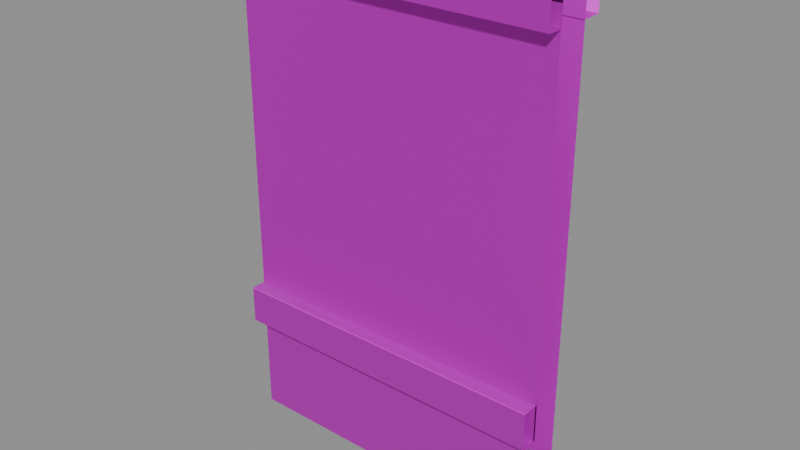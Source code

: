 # Source: Wall_Plaster_Straight_Base.blend  (saved by Blender 5.2.45; exported with 4.5.12 LTS)
import bpy
from mathutils import Matrix  # noqa: F401  (used for matrix-valued properties, if any)

bpy.ops.wm.read_factory_settings(use_empty=True)
scene = bpy.context.scene
scene.name = 'Scene'

# ---- images (referenced by path relative to the original .blend; pixels are not part of the script)
import os
ASSET_DIR = os.environ.get("B2B_ASSET_DIR", "")  # directory of the original .blend (textures are referenced by path, not embedded)
HERE = os.path.dirname(os.path.abspath(__file__))  # packed textures are extracted next to this script under _unpacked/

def load_image(name, relpath, width, height, colorspace="sRGB"):
    """Load a texture the original file referenced (path relative to the .blend, or extracted next to this script)."""
    p = next((c for c in (os.path.join(HERE, relpath), os.path.join(ASSET_DIR, relpath)) if relpath and os.path.exists(c)), "")
    if p:
        img = bpy.data.images.load(p, check_existing=True)
        img.name = name
    else:  # same state as the original file: an image datablock whose file is absent (Cycles renders it pink)
        img = bpy.data.images.new(name, width, height)
        img.source = "FILE"
        img.filepath = "//" + (relpath or name)
    img.colorspace_settings.name = colorspace
    return img
img_t_woodtrim_basecolor_png = load_image('T_WoodTrim_BaseColor.png', 'T_WoodTrim_BaseColor.png', 1024, 1024, 'sRGB')
img_t_woodtrim_roughness_png = load_image('T_WoodTrim_Roughness.png', 'T_WoodTrim_Roughness.png', 1024, 1024, 'sRGB')
img_t_woodtrim_normal_png = load_image('T_WoodTrim_Normal.png', 'T_WoodTrim_Normal.png', 1024, 1024, 'sRGB')
img_t_plaster_basecolor_png = load_image('T_Plaster_BaseColor.png', 'T_Plaster_BaseColor.png', 1024, 1024, 'sRGB')
img_t_plaster_normal_png = load_image('T_Plaster_Normal.png', 'T_Plaster_Normal.png', 1024, 1024, 'sRGB')
img_t_brick_basecolor_png = load_image('T_Brick_BaseColor.png', 'T_Brick_BaseColor.png', 1024, 1024, 'sRGB')
img_t_brick_roughness_png = load_image('T_Brick_Roughness.png', 'T_Brick_Roughness.png', 1024, 1024, 'sRGB')
img_t_brick_normal_png = load_image('T_Brick_Normal.png', 'T_Brick_Normal.png', 1024, 1024, 'sRGB')

# ---- materials (node trees are filled in below, after node groups)
mat_mi_woodtrim = bpy.data.materials.new('MI_WoodTrim')
mat_mi_woodtrim.roughness = 0.0
mat_mi_plaster = bpy.data.materials.new('MI_Plaster')
mat_mi_plaster.roughness = 0.5
mat_mi_brick = bpy.data.materials.new('MI_Brick')
mat_mi_brick.roughness = 0.0

# ---- material node trees
mat_mi_woodtrim.use_nodes = True; mat_mi_woodtrim.node_tree.nodes.clear()
_N = mat_mi_woodtrim.node_tree.nodes; _L = mat_mi_woodtrim.node_tree.links
n0 = _N.new('ShaderNodeBsdfPrincipled'); n0.name = 'Principled BSDF'; n0.location = (0, 300)
n0.inputs[3].default_value = 1.45
n0.inputs[10].default_value = 0.005
n0.inputs[27].default_value = (0.0, 0.0, 0.0, 1.0)
n0.inputs[28].default_value = 1.0
n1 = _N.new('ShaderNodeOutputMaterial'); n1.name = 'Material Output'; n1.location = (280, 300)
n2 = _N.new('ShaderNodeTexImage'); n2.name = 'Image Texture'; n2.location = (-480, 300)
n2.image = img_t_woodtrim_basecolor_png
n3 = _N.new('ShaderNodeTexImage'); n3.name = 'Image Texture.001'; n3.location = (-480, 0)
n3.image = img_t_woodtrim_roughness_png
n4 = _N.new('ShaderNodeTexImage'); n4.name = 'Image Texture.002'; n4.location = (-480, -300)
n4.image = img_t_woodtrim_normal_png
n5 = _N.new('ShaderNodeNormalMap'); n5.name = 'Normal Map'; n5.location = (-200, -300)
n5.width = 160
_L.new(n2.outputs[0], n0.inputs[0])
_L.new(n3.outputs[0], n0.inputs[2])
_L.new(n4.outputs[0], n5.inputs[1])
_L.new(n5.outputs[0], n0.inputs[5])
_L.new(n0.outputs[0], n1.inputs[0])
n1.is_active_output = True
mat_mi_plaster.use_nodes = True; mat_mi_plaster.node_tree.nodes.clear()
_N = mat_mi_plaster.node_tree.nodes; _L = mat_mi_plaster.node_tree.links
n0 = _N.new('ShaderNodeBsdfPrincipled'); n0.name = 'Principled BSDF'; n0.location = (0, 300)
n0.inputs[3].default_value = 1.45
n0.inputs[10].default_value = 0.005
n0.inputs[27].default_value = (0.0, 0.0, 0.0, 1.0)
n0.inputs[28].default_value = 1.0
n1 = _N.new('ShaderNodeOutputMaterial'); n1.name = 'Material Output'; n1.location = (280, 300)
n2 = _N.new('ShaderNodeTexImage'); n2.name = 'Image Texture'; n2.location = (-480, 300)
n2.image = img_t_plaster_basecolor_png
n3 = _N.new('ShaderNodeTexImage'); n3.name = 'Image Texture.001'; n3.location = (-480, 0)
n3.image = img_t_plaster_normal_png
n4 = _N.new('ShaderNodeNormalMap'); n4.name = 'Normal Map'; n4.location = (-200, 0)
n4.width = 160
_L.new(n2.outputs[0], n0.inputs[0])
_L.new(n3.outputs[0], n4.inputs[1])
_L.new(n4.outputs[0], n0.inputs[5])
_L.new(n0.outputs[0], n1.inputs[0])
n1.is_active_output = True
mat_mi_brick.use_nodes = True; mat_mi_brick.node_tree.nodes.clear()
_N = mat_mi_brick.node_tree.nodes; _L = mat_mi_brick.node_tree.links
n0 = _N.new('ShaderNodeBsdfPrincipled'); n0.name = 'Principled BSDF'; n0.location = (0, 300)
n0.inputs[3].default_value = 1.45
n0.inputs[10].default_value = 0.005
n0.inputs[27].default_value = (0.0, 0.0, 0.0, 1.0)
n0.inputs[28].default_value = 1.0
n1 = _N.new('ShaderNodeOutputMaterial'); n1.name = 'Material Output'; n1.location = (280, 300)
n2 = _N.new('ShaderNodeTexImage'); n2.name = 'Image Texture'; n2.location = (-480, 300)
n2.image = img_t_brick_basecolor_png
n3 = _N.new('ShaderNodeTexImage'); n3.name = 'Image Texture.001'; n3.location = (-480, 0)
n3.image = img_t_brick_roughness_png
n4 = _N.new('ShaderNodeTexImage'); n4.name = 'Image Texture.002'; n4.location = (-480, -300)
n4.image = img_t_brick_normal_png
n5 = _N.new('ShaderNodeNormalMap'); n5.name = 'Normal Map'; n5.location = (-200, -300)
n5.width = 160
_L.new(n2.outputs[0], n0.inputs[0])
_L.new(n3.outputs[0], n0.inputs[2])
_L.new(n4.outputs[0], n5.inputs[1])
_L.new(n5.outputs[0], n0.inputs[5])
_L.new(n0.outputs[0], n1.inputs[0])
n1.is_active_output = True

# ---- meshes
me_wall_plaster_straight_base = bpy.data.meshes.new('Wall_Plaster_Straight_Base')
me_wall_plaster_straight_base.from_pydata([(-1.0, 0.0, 0.0), (-1.0, 3.0, 2.976e-09), (1.0, 0.0, 0.0), (1.0, 3.0, 2.976e-09), (-1.0, 0.88, -6.171e-10), (1.0, 0.88, -6.171e-10), (-1.0, 0.0, -0.2), (-1.0, 3.0, -0.2), (1.0, 0.0, -0.2), (1.0, 3.0, -0.2), (-1.0, 3.117, -0.1951), (-1.0, 2.883, -0.1951), (1.0, 3.117, -0.1951), (1.0, 2.883, -0.1951), (-0.8513, 2.883, -0.1951), (-0.6369, 2.883, -0.1951), (-0.7441, 2.892, -0.1951), (0.5045, 2.883, -0.1951), (0.8809, 2.883, -0.1951), (0.7441, 2.877, -0.1951), (0.8809, 3.117, -0.1951), (0.5045, 3.117, -0.1951), (0.7441, 3.123, -0.1951), (-0.6369, 3.117, -0.1951), (-0.8513, 3.117, -0.1951), (-0.7441, 3.108, -0.1951), (1.0, 0.8831, 0.0896), (1.0, 0.8803, 0.09245), (1.0, 0.6524, 0.09245), (1.0, 0.6496, 0.0896), (1.0, 0.8803, -0.01252), (1.0, 0.8831, -0.009671), (1.0, 0.6496, -0.009671), (1.0, 0.6524, -0.01252), (-1.0, 0.8803, 0.09245), (-1.0, 0.8831, 0.0896), (-1.0, 0.6496, 0.0896), (-1.0, 0.6524, 0.09245), (-1.0, 0.8831, -0.00967), (-1.0, 0.8803, -0.01252), (-1.0, 0.6524, -0.01252), (-1.0, 0.6496, -0.00967), (1.0, 3.117, 0.0896), (1.0, 3.114, 0.09245), (1.0, 2.886, 0.09245), (1.0, 2.883, 0.0896), (1.0, 3.114, -0.001371), (1.0, 3.117, 0.001474), (1.0, 2.883, 0.001474), (1.0, 2.886, -0.001371), (-1.0, 3.114, 0.09245), (-1.0, 3.117, 0.0896), (-1.0, 2.883, 0.0896), (-1.0, 2.886, 0.09245), (-1.0, 3.117, 0.001475), (-1.0, 3.114, -0.00137), (-1.0, 2.886, -0.00137), (-1.0, 2.883, 0.001475), (-1.0, 3.117, -0.3112), (-1.0, 3.114, -0.314), (-1.0, 2.886, -0.314), (-1.0, 2.883, -0.3112), (1.0, 3.114, -0.314), (1.0, 3.117, -0.3112), (1.0, 2.883, -0.3112), (1.0, 2.886, -0.314), (-0.8513, 3.117, -0.3112), (-0.8513, 3.114, -0.314), (-0.6369, 3.114, -0.314), (-0.6369, 3.117, -0.3112), (-0.7441, 3.108, -0.3112), (-0.7441, 3.105, -0.314), (0.5045, 3.117, -0.3112), (0.5045, 3.114, -0.314), (0.8809, 3.114, -0.314), (0.8809, 3.117, -0.3112), (0.7441, 3.12, -0.314), (0.7441, 3.123, -0.3112), (0.8809, 2.883, -0.3112), (0.8809, 2.886, -0.314), (0.5045, 2.886, -0.314), (0.5045, 2.883, -0.3112), (0.7441, 2.877, -0.3112), (0.7441, 2.88, -0.314), (-0.6369, 2.883, -0.3112), (-0.6369, 2.886, -0.314), (-0.8513, 2.886, -0.314), (-0.8513, 2.883, -0.3112), (-0.7441, 2.895, -0.314), (-0.7441, 2.892, -0.3112)], [], [(4, 5, 3, 1), (9, 8, 6, 7), (0, 2, 5, 4), (30, 39, 38, 31), (32, 41, 40, 33), (28, 37, 36, 29), (26, 35, 34, 27), (46, 55, 54, 47), (48, 57, 56, 49), (44, 53, 52, 45), (42, 51, 50, 43), (62, 74, 75, 63), (69, 72, 73, 68), (81, 84, 85, 80), (64, 78, 79, 65), (60, 86, 87, 61), (58, 66, 67, 59), (74, 76, 77, 75), (78, 82, 83, 79), (72, 77, 76, 73), (80, 83, 82, 81), (86, 88, 89, 87), (66, 70, 71, 67), (84, 89, 88, 85), (68, 71, 70, 69), (31, 38, 35, 26), (28, 27, 34, 37), (41, 32, 29, 36), (30, 33, 40, 39), (47, 54, 51, 42), (44, 43, 50, 53), (57, 48, 45, 52), (46, 49, 56, 55), (60, 59, 67, 86), (10, 24, 66, 58), (14, 11, 61, 87), (20, 12, 63, 75), (79, 74, 62, 65), (13, 18, 78, 64), (66, 24, 25, 70), (86, 67, 71, 88), (21, 72, 69, 23), (70, 25, 23, 69), (73, 80, 85, 68), (88, 71, 68, 85), (22, 77, 72, 21), (76, 83, 80, 73), (20, 75, 77, 22), (74, 79, 83, 76), (78, 18, 19, 82), (82, 19, 17, 81), (15, 84, 81, 17), (16, 89, 84, 15), (14, 87, 89, 16)])
me_wall_plaster_straight_base.polygons.foreach_set('use_smooth', [True] * 54)
me_wall_plaster_straight_base.polygons.foreach_set('material_index', [1, 1, 2, 0, 0, 0, 0, 0, 0, 0, 0, 0, 0, 0, 0, 0, 0, 0, 0, 0, 0, 0, 0, 0, 0, 0, 0, 0, 0, 0, 0, 0, 0, 0, 0, 0, 0, 0, 0, 0, 0, 0, 0, 0, 0, 0, 0, 0, 0, 0, 0, 0, 0, 0])
_k = set([(26, 35), (27, 34), (28, 37), (29, 36), (30, 39), (31, 38), (32, 41), (33, 40), (42, 51), (43, 50), (44, 53), (45, 52), (46, 55), (47, 54), (48, 57), (49, 56), (59, 67), (60, 86), (62, 74), (65, 79), (67, 71), (68, 71), (68, 73), (73, 76), (74, 76), (79, 83), (80, 83), (80, 85), (85, 88), (86, 88)])
me_wall_plaster_straight_base.attributes.new('sharp_edge', 'BOOLEAN', 'EDGE').data.foreach_set('value', [ (min(e.vertices), max(e.vertices)) in _k for e in me_wall_plaster_straight_base.edges])
_uv = me_wall_plaster_straight_base.uv_layers.new(name='UVMap')
_uv.uv.foreach_set('vector', [0.0, 0.0, 1.0, 0.0, 1.0, 1.0, 0.0, 1.0, 1.0, 0.9999, 1.0, -0.25, 8.2e-05, -0.25, 8.2e-05, 0.9999, 7.1e-05, 0.00257, 0.9999, 0.00257, 0.9999, 0.4207, 7.1e-05, 0.4207, 0.0, 0.748, 1.0, 0.748, 1.0, 0.7465, 0.0, 0.7465, 1.0, 0.9962, 0.0, 0.9962, 0.0, 0.9948, 1.0, 0.9948, 1.0, 0.8841, 0.0, 0.8841, 0.0, 0.8827, 1.0, 0.8827, 1.0, 0.9962, 0.0, 0.9962, 0.0, 0.9948, 1.0, 0.9948, 1.0, 0.8841, 0.0, 0.8841, 0.0, 0.8827, 1.0, 0.8827, 1.0, 0.9962, 0.0, 0.9962, 0.0, 0.9948, 1.0, 0.9948, 0.0, 0.6926, 1.0, 0.6926, 1.0, 0.6943, 0.0, 0.6943, 0.0, 0.6943, 1.0, 0.6943, 1.0, 0.6926, 0.0, 0.6926, 0.0, 0.9948, 0.05954, 0.9948, 0.05954, 0.9962, 0.0, 0.9962, 0.8185, 0.9962, 0.2478, 0.9962, 0.2478, 0.9948, 0.8185, 0.9948, 0.2478, 0.8827, 0.8185, 0.8827, 0.8185, 0.8841, 0.2478, 0.8841, 0.0, 0.8827, 0.05954, 0.8827, 0.05954, 0.8841, 0.0, 0.8841, 1.0, 0.8841, 0.9257, 0.8841, 0.9257, 0.8827, 1.0, 0.8827, 1.0, 0.9962, 0.9257, 0.9962, 0.9257, 0.9948, 1.0, 0.9948, 0.05954, 0.9948, 0.1279, 0.9949, 0.1279, 0.9962, 0.05954, 0.9962, 0.05954, 0.8827, 0.1279, 0.8827, 0.1279, 0.8841, 0.05954, 0.8841, 0.2478, 0.9962, 0.1279, 0.9962, 0.1279, 0.9949, 0.2478, 0.9948, 0.2478, 0.8841, 0.1279, 0.8841, 0.1279, 0.8827, 0.2478, 0.8827, 0.9257, 0.8841, 0.8721, 0.8842, 0.8721, 0.8827, 0.9257, 0.8827, 0.9257, 0.9962, 0.8721, 0.9962, 0.8721, 0.9947, 0.9257, 0.9948, 0.8185, 0.8827, 0.8721, 0.8827, 0.8721, 0.8842, 0.8185, 0.8841, 0.8185, 0.9948, 0.8721, 0.9947, 0.8721, 0.9962, 0.8185, 0.9962, 0.0, 0.7465, 1.0, 0.7465, 1.0, 0.6941, 0.0, 0.6941, 1.0, 0.8841, 1.0, 0.9948, 0.0, 0.9948, 0.0, 0.8841, 1.0, 0.7465, 0.0, 0.7465, 0.0, 0.6941, 1.0, 0.6941, 1.0, 0.8841, 1.0, 0.9948, 0.0, 0.9948, 0.0, 0.8841, 0.0, 0.7463, 1.0, 0.7463, 1.0, 0.6943, 0.0, 0.6943, 1.0, 0.8841, 1.0, 0.9948, 0.0, 0.9948, 0.0, 0.8841, 1.0, 0.7463, 0.0, 0.7463, 0.0, 0.6943, 1.0, 0.6943, 1.0, 0.8841, 1.0, 0.9948, 0.0, 0.9948, 0.0, 0.8841, 1.0, 0.8841, 1.0, 0.9948, 0.9257, 0.9948, 0.9257, 0.8841, 0.0, 0.748, 0.07434, 0.748, 0.07434, 0.6939, 0.0, 0.6939, 0.07434, 0.748, 0.0, 0.748, 0.0, 0.6939, 0.07434, 0.6939, 0.9405, 0.748, 1.0, 0.748, 1.0, 0.6939, 0.9405, 0.6939, 0.05954, 0.8841, 0.05954, 0.9948, 0.0, 0.9948, 0.0, 0.8841, 1.0, 0.748, 0.9405, 0.748, 0.9405, 0.6939, 1.0, 0.6939, 0.07434, 0.6939, 0.07434, 0.748, 0.1279, 0.748, 0.1279, 0.6939, 0.9257, 0.8841, 0.9257, 0.9948, 0.8721, 0.9947, 0.8721, 0.8842, 0.7522, 0.748, 0.7522, 0.6939, 0.1815, 0.6939, 0.1815, 0.748, 0.1279, 0.6939, 0.1279, 0.748, 0.1815, 0.748, 0.1815, 0.6939, 0.2478, 0.9948, 0.2478, 0.8841, 0.8185, 0.8841, 0.8185, 0.9948, 0.8721, 0.8842, 0.8721, 0.9947, 0.8185, 0.9948, 0.8185, 0.8841, 0.8721, 0.748, 0.8721, 0.6939, 0.7522, 0.6939, 0.7522, 0.748, 0.1279, 0.9949, 0.1279, 0.8841, 0.2478, 0.8841, 0.2478, 0.9948, 0.9405, 0.748, 0.9405, 0.6939, 0.8721, 0.6939, 0.8721, 0.748, 0.05954, 0.9948, 0.05954, 0.8841, 0.1279, 0.8841, 0.1279, 0.9949, 0.9405, 0.6939, 0.9405, 0.748, 0.8721, 0.748, 0.8721, 0.6939, 0.8721, 0.6939, 0.8721, 0.748, 0.7522, 0.748, 0.7522, 0.6939, 0.1815, 0.748, 0.1815, 0.6939, 0.7522, 0.6939, 0.7522, 0.748, 0.1279, 0.748, 0.1279, 0.6939, 0.1815, 0.6939, 0.1815, 0.748, 0.07434, 0.748, 0.07434, 0.6939, 0.1279, 0.6939, 0.1279, 0.748])
me_wall_plaster_straight_base.materials.append(mat_mi_woodtrim)
me_wall_plaster_straight_base.materials.append(mat_mi_plaster)
me_wall_plaster_straight_base.materials.append(mat_mi_brick)
me_wall_plaster_straight_base.update()
me_wall_plaster_straight_base.normals_split_custom_set([tuple(v) for v in zip(*[iter([0.0, -4.969e-10, 1.0, 0.0, -4.969e-10, 1.0, 0.0, -1.695e-09, 1.0, 0.0, -1.695e-09, 1.0, 0.0, 4.967e-09, -1.0, 0.0, 4.967e-09, -1.0, 0.0, 4.967e-09, -1.0, 0.0, 4.967e-09, -1.0, 0.0, 7.012e-10, 1.0, 0.0, 7.012e-10, 1.0, 0.0, -4.969e-10, 1.0, 0.0, -4.969e-10, 1.0, -1.07e-06, 0.7071, -0.7071, -1.07e-06, 0.7071, -0.7071, -1.07e-06, 0.7071, -0.7071, -1.07e-06, 0.7071, -0.7071, 3.634e-07, -0.7071, -0.7071, 3.634e-07, -0.7071, -0.7071, 3.634e-07, -0.7071, -0.7071, 3.634e-07, -0.7071, -0.7071, 1.07e-06, -0.7071, 0.7071, 1.07e-06, -0.7071, 0.7071, 1.07e-06, -0.7071, 0.7071, 1.07e-06, -0.7071, 0.7071, -3.625e-07, 0.7071, 0.7071, -3.625e-07, 0.7071, 0.7071, -3.625e-07, 0.7071, 0.7071, -3.625e-07, 0.7071, 0.7071, -1.027e-06, 0.7071, -0.7071, -1.027e-06, 0.7071, -0.7071, -1.027e-06, 0.7071, -0.7071, -1.027e-06, 0.7071, -0.7071, 3.214e-07, -0.7071, -0.7071, 3.214e-07, -0.7071, -0.7071, 3.214e-07, -0.7071, -0.7071, 3.214e-07, -0.7071, -0.7071, 6.76e-07, -0.7071, 0.7071, 6.76e-07, -0.7071, 0.7071, 6.76e-07, -0.7071, 0.7071, 6.76e-07, -0.7071, 0.7071, -6.746e-07, 0.7071, 0.7071, -6.746e-07, 0.7071, 0.7071, -6.746e-07, 0.7071, 0.7071, -6.746e-07, 0.7071, 0.7071, 0.0, 0.7068, -0.7074, 0.01634, 0.7067, -0.7073, 0.02313, 0.9994, -0.02395, 3.153e-08, 0.9997, -0.02397, -0.006976, 0.9997, -0.02398, -0.004273, 0.9997, -0.024, -0.003053, 0.7067, -0.7075, -0.004924, 0.7067, -0.7075, -0.004266, -0.9997, -0.02399, -0.006976, -0.9997, -0.02398, -0.004926, -0.7067, -0.7075, -0.003053, -0.7067, -0.7075, 0.0, -0.9997, -0.02399, 0.02317, -0.9994, -0.02395, 0.01629, -0.7067, -0.7073, 0.0, -0.7068, -0.7074, 5.834e-07, -0.7066, -0.7076, 0.02404, -0.7064, -0.7074, 0.03403, -0.9991, -0.02397, 2.158e-07, -0.9997, -0.02396, 6.743e-06, 0.9997, -0.02397, 0.03403, 0.9991, -0.02398, 0.02404, 0.7064, -0.7074, 5.097e-06, 0.7066, -0.7076, 0.01634, 0.7067, -0.7073, 2.967e-05, 0.7068, -0.7075, -1.858e-05, 0.9997, -0.02398, 0.02313, 0.9994, -0.02395, 0.02317, -0.9994, -0.02395, 1.169e-06, -0.9997, -0.02397, 2.726e-05, -0.7068, -0.7075, 0.01629, -0.7067, -0.7073, -0.004273, 0.9997, -0.024, -1.858e-05, 0.9997, -0.02398, 2.967e-05, 0.7068, -0.7075, -0.003053, 0.7067, -0.7075, -0.003053, -0.7067, -0.7075, 2.726e-05, -0.7068, -0.7075, 1.169e-06, -0.9997, -0.02397, -0.004266, -0.9997, -0.02399, 0.02404, -0.7064, -0.7074, -2.441e-07, -0.7066, -0.7076, 3.394e-05, -0.9997, -0.02397, 0.03403, -0.9991, -0.02397, 0.03403, 0.9991, -0.02398, 3.506e-05, 0.9997, -0.02397, -5.227e-07, 0.7066, -0.7076, 0.02404, 0.7064, -0.7074, -0.006976, -0.9997, -0.02398, 3.394e-05, -0.9997, -0.02397, -2.441e-07, -0.7066, -0.7076, -0.004926, -0.7067, -0.7075, -0.004924, 0.7067, -0.7075, -5.227e-07, 0.7066, -0.7076, 3.506e-05, 0.9997, -0.02397, -0.006976, 0.9997, -0.02398, -1.013e-06, 1.0, 0.0, -1.013e-06, 1.0, 0.0, -1.013e-06, 1.0, 0.0, -1.013e-06, 1.0, 0.0, 4.987e-07, 0.0, 1.0, 4.987e-07, 0.0, 1.0, 4.987e-07, 0.0, 1.0, 4.987e-07, 0.0, 1.0, 1.013e-06, -1.0, 0.0, 1.013e-06, -1.0, 0.0, 1.013e-06, -1.0, 0.0, 1.013e-06, -1.0, 0.0, -4.992e-07, 8.175e-09, -1.0, -4.992e-07, 8.175e-09, -1.0, -4.992e-07, 8.175e-09, -1.0, -4.992e-07, 8.175e-09, -1.0, -9.537e-07, 1.0, 0.0, -9.537e-07, 1.0, 0.0, -9.537e-07, 1.0, 0.0, -9.537e-07, 1.0, 0.0, 0.0, 0.0, 1.0, 0.0, 0.0, 1.0, 0.0, 0.0, 1.0, 0.0, 0.0, 1.0, 9.537e-07, -1.0, 0.0, 9.537e-07, -1.0, 0.0, 9.537e-07, -1.0, 0.0, 9.537e-07, -1.0, 0.0, -4.992e-07, 9.708e-09, -1.0, -4.992e-07, 9.708e-09, -1.0, -4.992e-07, 9.708e-09, -1.0, -4.992e-07, 9.708e-09, -1.0, 2.2e-07, 1.308e-07, -1.0, 2.2e-07, 1.308e-07, -1.0, 1.129e-07, 1.333e-07, -1.0, 1.129e-07, 1.333e-07, -1.0, 6.415e-06, 1.0, 0.0, 0.03404, 0.9994, 5.67e-10, 0.03403, 0.9991, -0.02398, 6.743e-06, 0.9997, -0.02397, 0.03404, -0.9994, 0.0, 0.0, -1.0, 0.0, 2.158e-07, -0.9997, -0.02396, 0.03403, -0.9991, -0.02397, 0.02312, 0.9997, 0.0, 0.0, 1.0, 0.0, 3.153e-08, 0.9997, -0.02397, 0.02313, 0.9994, -0.02395, -1.181e-07, 1.291e-07, -1.0, -1.181e-07, 1.291e-07, -1.0, 0.0, 1.308e-07, -1.0, 0.0, 1.308e-07, -1.0, 0.0, -1.0, 0.0, 0.02316, -0.9997, 1.329e-10, 0.02317, -0.9994, -0.02395, 0.0, -0.9997, -0.02399, 0.03403, 0.9991, -0.02398, 0.03404, 0.9994, 5.67e-10, 0.0, 1.0, 0.0, 3.506e-05, 0.9997, -0.02397, 1.129e-07, 1.333e-07, -1.0, 1.129e-07, 1.333e-07, -1.0, 0.0, 1.36e-07, -1.0, 0.0, 1.36e-07, -1.0, -0.004301, 1.0, 0.0, -0.004273, 0.9997, -0.024, -0.006976, 0.9997, -0.02398, -0.00698, 1.0, -2.893e-08, 3.506e-05, 0.9997, -0.02397, 0.0, 1.0, 0.0, -0.00698, 1.0, -2.893e-08, -0.006976, 0.9997, -0.02398, -3.878e-07, 1.291e-07, -1.0, -3.878e-07, 1.291e-07, -1.0, -4.706e-07, 1.333e-07, -1.0, -4.706e-07, 1.333e-07, -1.0, 0.0, 1.36e-07, -1.0, 0.0, 1.36e-07, -1.0, -4.706e-07, 1.333e-07, -1.0, -4.706e-07, 1.333e-07, -1.0, -4.01e-06, 1.0, 8.12e-10, -1.858e-05, 0.9997, -0.02398, -0.004273, 0.9997, -0.024, -0.004301, 1.0, 0.0, -4.889e-08, 1.275e-07, -1.0, -4.889e-08, 1.275e-07, -1.0, -3.878e-07, 1.291e-07, -1.0, -3.878e-07, 1.291e-07, -1.0, 0.02312, 0.9997, 0.0, 0.02313, 0.9994, -0.02395, -1.858e-05, 0.9997, -0.02398, -4.01e-06, 1.0, 8.12e-10, -1.181e-07, 1.291e-07, -1.0, -1.181e-07, 1.291e-07, -1.0, -4.889e-08, 1.275e-07, -1.0, -4.889e-08, 1.275e-07, -1.0, 0.02317, -0.9994, -0.02395, 0.02316, -0.9997, 1.329e-10, -7.479e-06, -1.0, 0.0, 1.169e-06, -0.9997, -0.02397, 1.169e-06, -0.9997, -0.02397, -7.479e-06, -1.0, 0.0, -0.004302, -1.0, -6.451e-09, -0.004266, -0.9997, -0.02399, -0.006982, -1.0, 2.932e-09, -0.006976, -0.9997, -0.02398, -0.004266, -0.9997, -0.02399, -0.004302, -1.0, -6.451e-09, -2.379e-08, -1.0, 0.0, 3.394e-05, -0.9997, -0.02397, -0.006976, -0.9997, -0.02398, -0.006982, -1.0, 2.932e-09, 0.03404, -0.9994, 0.0, 0.03403, -0.9991, -0.02397, 3.394e-05, -0.9997, -0.02397, -2.379e-08, -1.0, 0.0])] * 3)])

# ---- objects
ob_wall_plaster_straight_base = bpy.data.objects.new('Wall_Plaster_Straight_Base', me_wall_plaster_straight_base)

# ---- transforms, parenting, visibility, modifiers, constraints
ob_wall_plaster_straight_base.location = (0.0, 0.0, 0.0)
ob_wall_plaster_straight_base.rotation_euler = (1.571, -0.0, 0.0)

# ---- collection membership
scene.collection.objects.link(ob_wall_plaster_straight_base)

# ---- scene / render settings (as saved in the file)
scene.frame_start = 1; scene.frame_end = 250; scene.frame_set(1)
scene.render.engine = 'BLENDER_EEVEE_NEXT'
scene.render.bake_bias = 0.0
scene.render.bake_samples = 0
scene.render.compositor_device = 'GPU'
scene.eevee.use_volume_custom_range = False
scene.eevee.fast_gi_thickness_near = 0.1
scene.eevee.fast_gi_thickness_far = 0.0
scene.eevee.ray_tracing_options.screen_trace_thickness = 0.1
bpy.context.view_layer.update()

# ---- added for rendering (the .blend has no active camera and no usable light): camera, sun + grey world if the file has none
cam_auto = bpy.data.cameras.new('AutoCamera')
cam_auto.lens = 50.0
cam_auto.sensor_width = 36.0
cam_auto.clip_end = 1000.0
ob_auto_camera = bpy.data.objects.new('AutoCamera', cam_auto)
scene.collection.objects.link(ob_auto_camera)
ob_auto_camera.location = (3.45152, -4.03103, 4.32256)
ob_auto_camera.rotation_euler = (1.09748, -7.21219e-08, 0.694738)
scene.camera = ob_auto_camera
light_auto_sun = bpy.data.lights.new('AutoSun', 'SUN')
light_auto_sun.energy = 3.0
light_auto_sun.angle = 0.0523599
ob_auto_sun = bpy.data.objects.new('AutoSun', light_auto_sun)
scene.collection.objects.link(ob_auto_sun)
ob_auto_sun.rotation_euler = (0.872665, 0.174533, 0.523599)
if scene.world is None:
    world_auto = bpy.data.worlds.new('AutoWorld')
    world_auto.color = (0.3, 0.3, 0.3)
    scene.world = world_auto
bpy.context.view_layer.update()

